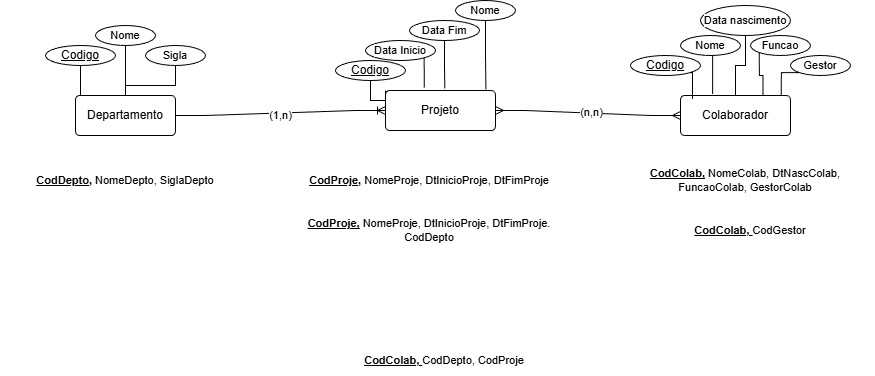

The diagram above was exported from draw.io. Its source (the exported page's mxGraphModel, read from the mxfile embedded in the PNG):
<mxGraphModel dx="2015" dy="626" grid="1" gridSize="10" guides="1" tooltips="1" connect="1" arrows="1" fold="1" page="1" pageScale="1" pageWidth="827" pageHeight="1169" math="0" shadow="0">
  <root>
    <mxCell id="0" />
    <mxCell id="1" parent="0" />
    <mxCell id="FoFehiWrOVDYaImp6jVB-6" style="edgeStyle=orthogonalEdgeStyle;rounded=0;orthogonalLoop=1;jettySize=auto;html=1;exitX=0.25;exitY=0;exitDx=0;exitDy=0;entryX=0.5;entryY=1;entryDx=0;entryDy=0;endArrow=none;endFill=0;" edge="1" parent="1" source="FoFehiWrOVDYaImp6jVB-2" target="FoFehiWrOVDYaImp6jVB-3">
      <mxGeometry relative="1" as="geometry" />
    </mxCell>
    <mxCell id="FoFehiWrOVDYaImp6jVB-2" value="Departamento" style="rounded=1;arcSize=10;whiteSpace=wrap;html=1;align=center;" vertex="1" parent="1">
      <mxGeometry x="60" y="180" width="100" height="40" as="geometry" />
    </mxCell>
    <mxCell id="FoFehiWrOVDYaImp6jVB-3" value="Codigo" style="ellipse;whiteSpace=wrap;html=1;align=center;fontStyle=4;" vertex="1" parent="1">
      <mxGeometry x="30" y="130" width="70" height="20" as="geometry" />
    </mxCell>
    <mxCell id="FoFehiWrOVDYaImp6jVB-8" value="" style="edgeStyle=orthogonalEdgeStyle;shape=connector;rounded=0;orthogonalLoop=1;jettySize=auto;html=1;strokeColor=default;align=center;verticalAlign=middle;fontFamily=Helvetica;fontSize=11;fontColor=default;labelBackgroundColor=default;endArrow=none;endFill=0;" edge="1" parent="1" source="FoFehiWrOVDYaImp6jVB-7" target="FoFehiWrOVDYaImp6jVB-2">
      <mxGeometry relative="1" as="geometry" />
    </mxCell>
    <mxCell id="FoFehiWrOVDYaImp6jVB-7" value="Nome" style="ellipse;whiteSpace=wrap;html=1;align=center;fontFamily=Helvetica;fontSize=11;fontColor=default;labelBackgroundColor=default;" vertex="1" parent="1">
      <mxGeometry x="80" y="110" width="60" height="20" as="geometry" />
    </mxCell>
    <mxCell id="FoFehiWrOVDYaImp6jVB-11" value="" style="edgeStyle=orthogonalEdgeStyle;shape=connector;rounded=0;orthogonalLoop=1;jettySize=auto;html=1;strokeColor=default;align=center;verticalAlign=middle;fontFamily=Helvetica;fontSize=11;fontColor=default;labelBackgroundColor=default;endArrow=none;endFill=0;" edge="1" parent="1" source="FoFehiWrOVDYaImp6jVB-10" target="FoFehiWrOVDYaImp6jVB-2">
      <mxGeometry relative="1" as="geometry" />
    </mxCell>
    <mxCell id="FoFehiWrOVDYaImp6jVB-10" value="Sigla" style="ellipse;whiteSpace=wrap;html=1;align=center;fontFamily=Helvetica;fontSize=11;fontColor=default;labelBackgroundColor=default;" vertex="1" parent="1">
      <mxGeometry x="130" y="130" width="60" height="20" as="geometry" />
    </mxCell>
    <mxCell id="FoFehiWrOVDYaImp6jVB-12" value="Projeto" style="rounded=1;arcSize=10;whiteSpace=wrap;html=1;align=center;" vertex="1" parent="1">
      <mxGeometry x="370" y="175" width="110" height="40" as="geometry" />
    </mxCell>
    <mxCell id="FoFehiWrOVDYaImp6jVB-14" value="" style="edgeStyle=orthogonalEdgeStyle;shape=connector;rounded=0;orthogonalLoop=1;jettySize=auto;html=1;strokeColor=default;align=center;verticalAlign=middle;fontFamily=Helvetica;fontSize=11;fontColor=default;labelBackgroundColor=default;endArrow=none;endFill=0;entryX=0;entryY=0;entryDx=0;entryDy=0;" edge="1" parent="1" source="FoFehiWrOVDYaImp6jVB-13" target="FoFehiWrOVDYaImp6jVB-12">
      <mxGeometry relative="1" as="geometry" />
    </mxCell>
    <mxCell id="FoFehiWrOVDYaImp6jVB-13" value="Codigo" style="ellipse;whiteSpace=wrap;html=1;align=center;fontStyle=4;" vertex="1" parent="1">
      <mxGeometry x="320" y="145" width="70" height="20" as="geometry" />
    </mxCell>
    <mxCell id="FoFehiWrOVDYaImp6jVB-16" value="Data Inicio" style="ellipse;whiteSpace=wrap;html=1;align=center;fontFamily=Helvetica;fontSize=11;fontColor=default;labelBackgroundColor=default;" vertex="1" parent="1">
      <mxGeometry x="350" y="125" width="70" height="20" as="geometry" />
    </mxCell>
    <mxCell id="FoFehiWrOVDYaImp6jVB-19" value="" style="edgeStyle=orthogonalEdgeStyle;shape=connector;rounded=0;orthogonalLoop=1;jettySize=auto;html=1;strokeColor=default;align=center;verticalAlign=middle;fontFamily=Helvetica;fontSize=11;fontColor=default;labelBackgroundColor=default;endArrow=none;endFill=0;entryX=0.539;entryY=-0.054;entryDx=0;entryDy=0;entryPerimeter=0;" edge="1" parent="1" source="FoFehiWrOVDYaImp6jVB-18" target="FoFehiWrOVDYaImp6jVB-12">
      <mxGeometry relative="1" as="geometry" />
    </mxCell>
    <mxCell id="FoFehiWrOVDYaImp6jVB-18" value="Data Fim" style="ellipse;whiteSpace=wrap;html=1;align=center;fontFamily=Helvetica;fontSize=11;fontColor=default;labelBackgroundColor=default;" vertex="1" parent="1">
      <mxGeometry x="394" y="105" width="70" height="20" as="geometry" />
    </mxCell>
    <mxCell id="FoFehiWrOVDYaImp6jVB-20" value="Colaborador" style="rounded=1;arcSize=10;whiteSpace=wrap;html=1;align=center;movable=1;resizable=1;rotatable=1;deletable=1;editable=1;locked=0;connectable=1;" vertex="1" parent="1">
      <mxGeometry x="665" y="180" width="110" height="40" as="geometry" />
    </mxCell>
    <mxCell id="FoFehiWrOVDYaImp6jVB-21" value="Codigo" style="ellipse;whiteSpace=wrap;html=1;align=center;fontStyle=4;movable=1;resizable=1;rotatable=1;deletable=1;editable=1;locked=0;connectable=1;" vertex="1" parent="1">
      <mxGeometry x="615" y="140" width="70" height="20" as="geometry" />
    </mxCell>
    <mxCell id="FoFehiWrOVDYaImp6jVB-23" value="Nome" style="ellipse;whiteSpace=wrap;html=1;align=center;fontFamily=Helvetica;fontSize=11;fontColor=default;labelBackgroundColor=default;movable=1;resizable=1;rotatable=1;deletable=1;editable=1;locked=0;connectable=1;" vertex="1" parent="1">
      <mxGeometry x="665" y="120" width="60" height="20" as="geometry" />
    </mxCell>
    <mxCell id="FoFehiWrOVDYaImp6jVB-26" value="" style="edgeStyle=orthogonalEdgeStyle;shape=connector;rounded=0;orthogonalLoop=1;jettySize=auto;html=1;strokeColor=default;align=center;verticalAlign=middle;fontFamily=Helvetica;fontSize=11;fontColor=default;labelBackgroundColor=default;endArrow=none;endFill=0;movable=1;resizable=1;rotatable=1;deletable=1;editable=1;locked=0;connectable=1;" edge="1" parent="1" source="FoFehiWrOVDYaImp6jVB-25" target="FoFehiWrOVDYaImp6jVB-20">
      <mxGeometry relative="1" as="geometry" />
    </mxCell>
    <mxCell id="FoFehiWrOVDYaImp6jVB-25" value="Data nascimento" style="ellipse;whiteSpace=wrap;html=1;align=center;fontFamily=Helvetica;fontSize=11;fontColor=default;labelBackgroundColor=default;movable=1;resizable=1;rotatable=1;deletable=1;editable=1;locked=0;connectable=1;" vertex="1" parent="1">
      <mxGeometry x="685" y="90" width="90" height="30" as="geometry" />
    </mxCell>
    <mxCell id="FoFehiWrOVDYaImp6jVB-29" style="edgeStyle=orthogonalEdgeStyle;shape=connector;rounded=0;orthogonalLoop=1;jettySize=auto;html=1;exitX=0.5;exitY=1;exitDx=0;exitDy=0;entryX=0.292;entryY=-0.039;entryDx=0;entryDy=0;entryPerimeter=0;strokeColor=default;align=center;verticalAlign=middle;fontFamily=Helvetica;fontSize=11;fontColor=default;labelBackgroundColor=default;endArrow=none;endFill=0;movable=1;resizable=1;rotatable=1;deletable=1;editable=1;locked=0;connectable=1;" edge="1" parent="1" source="FoFehiWrOVDYaImp6jVB-23" target="FoFehiWrOVDYaImp6jVB-20">
      <mxGeometry relative="1" as="geometry" />
    </mxCell>
    <mxCell id="FoFehiWrOVDYaImp6jVB-31" style="edgeStyle=orthogonalEdgeStyle;shape=connector;rounded=0;orthogonalLoop=1;jettySize=auto;html=1;exitX=0;exitY=1;exitDx=0;exitDy=0;entryX=0.75;entryY=0;entryDx=0;entryDy=0;strokeColor=default;align=center;verticalAlign=middle;fontFamily=Helvetica;fontSize=11;fontColor=default;labelBackgroundColor=default;endArrow=none;endFill=0;movable=1;resizable=1;rotatable=1;deletable=1;editable=1;locked=0;connectable=1;" edge="1" parent="1" source="FoFehiWrOVDYaImp6jVB-30" target="FoFehiWrOVDYaImp6jVB-20">
      <mxGeometry relative="1" as="geometry" />
    </mxCell>
    <mxCell id="FoFehiWrOVDYaImp6jVB-30" value="Funcao" style="ellipse;whiteSpace=wrap;html=1;align=center;fontFamily=Helvetica;fontSize=11;fontColor=default;labelBackgroundColor=default;movable=1;resizable=1;rotatable=1;deletable=1;editable=1;locked=0;connectable=1;" vertex="1" parent="1">
      <mxGeometry x="735" y="120" width="60" height="20" as="geometry" />
    </mxCell>
    <mxCell id="FoFehiWrOVDYaImp6jVB-32" value="Gestor" style="ellipse;whiteSpace=wrap;html=1;align=center;fontFamily=Helvetica;fontSize=11;fontColor=default;labelBackgroundColor=default;movable=1;resizable=1;rotatable=1;deletable=1;editable=1;locked=0;connectable=1;" vertex="1" parent="1">
      <mxGeometry x="775" y="140" width="60" height="20" as="geometry" />
    </mxCell>
    <mxCell id="FoFehiWrOVDYaImp6jVB-33" style="edgeStyle=orthogonalEdgeStyle;shape=connector;rounded=0;orthogonalLoop=1;jettySize=auto;html=1;exitX=0;exitY=1;exitDx=0;exitDy=0;entryX=0.916;entryY=0.004;entryDx=0;entryDy=0;entryPerimeter=0;strokeColor=default;align=center;verticalAlign=middle;fontFamily=Helvetica;fontSize=11;fontColor=default;labelBackgroundColor=default;endArrow=none;endFill=0;movable=1;resizable=1;rotatable=1;deletable=1;editable=1;locked=0;connectable=1;" edge="1" parent="1" source="FoFehiWrOVDYaImp6jVB-32" target="FoFehiWrOVDYaImp6jVB-20">
      <mxGeometry relative="1" as="geometry" />
    </mxCell>
    <mxCell id="FoFehiWrOVDYaImp6jVB-34" value="Nome" style="ellipse;whiteSpace=wrap;html=1;align=center;fontFamily=Helvetica;fontSize=11;fontColor=default;labelBackgroundColor=default;" vertex="1" parent="1">
      <mxGeometry x="440" y="85" width="60" height="20" as="geometry" />
    </mxCell>
    <mxCell id="FoFehiWrOVDYaImp6jVB-35" style="edgeStyle=orthogonalEdgeStyle;shape=connector;rounded=0;orthogonalLoop=1;jettySize=auto;html=1;exitX=0.5;exitY=1;exitDx=0;exitDy=0;entryX=0.913;entryY=-0.025;entryDx=0;entryDy=0;entryPerimeter=0;strokeColor=default;align=center;verticalAlign=middle;fontFamily=Helvetica;fontSize=11;fontColor=default;labelBackgroundColor=default;endArrow=none;endFill=0;" edge="1" parent="1" source="FoFehiWrOVDYaImp6jVB-34" target="FoFehiWrOVDYaImp6jVB-12">
      <mxGeometry relative="1" as="geometry" />
    </mxCell>
    <mxCell id="FoFehiWrOVDYaImp6jVB-36" style="edgeStyle=orthogonalEdgeStyle;shape=connector;rounded=0;orthogonalLoop=1;jettySize=auto;html=1;exitX=1;exitY=1;exitDx=0;exitDy=0;entryX=0.352;entryY=-0.068;entryDx=0;entryDy=0;entryPerimeter=0;strokeColor=default;align=center;verticalAlign=middle;fontFamily=Helvetica;fontSize=11;fontColor=default;labelBackgroundColor=default;endArrow=none;endFill=0;" edge="1" parent="1" source="FoFehiWrOVDYaImp6jVB-16" target="FoFehiWrOVDYaImp6jVB-12">
      <mxGeometry relative="1" as="geometry" />
    </mxCell>
    <mxCell id="FoFehiWrOVDYaImp6jVB-37" style="edgeStyle=orthogonalEdgeStyle;shape=connector;rounded=0;orthogonalLoop=1;jettySize=auto;html=1;exitX=1;exitY=1;exitDx=0;exitDy=0;entryX=0.109;entryY=0.089;entryDx=0;entryDy=0;entryPerimeter=0;strokeColor=default;align=center;verticalAlign=middle;fontFamily=Helvetica;fontSize=11;fontColor=default;labelBackgroundColor=default;endArrow=none;endFill=0;" edge="1" parent="1" source="FoFehiWrOVDYaImp6jVB-21" target="FoFehiWrOVDYaImp6jVB-20">
      <mxGeometry relative="1" as="geometry" />
    </mxCell>
    <mxCell id="FoFehiWrOVDYaImp6jVB-38" value="" style="edgeStyle=entityRelationEdgeStyle;fontSize=12;html=1;endArrow=ERoneToMany;rounded=0;strokeColor=default;align=center;verticalAlign=middle;fontFamily=Helvetica;fontColor=default;labelBackgroundColor=default;entryX=0;entryY=0.5;entryDx=0;entryDy=0;exitX=1;exitY=0.5;exitDx=0;exitDy=0;" edge="1" parent="1" source="FoFehiWrOVDYaImp6jVB-2" target="FoFehiWrOVDYaImp6jVB-12">
      <mxGeometry width="100" height="100" relative="1" as="geometry">
        <mxPoint x="210" y="280" as="sourcePoint" />
        <mxPoint x="310" y="180" as="targetPoint" />
      </mxGeometry>
    </mxCell>
    <mxCell id="FoFehiWrOVDYaImp6jVB-39" value="(1,n)" style="edgeLabel;html=1;align=center;verticalAlign=middle;resizable=0;points=[];fontFamily=Helvetica;fontSize=11;fontColor=default;labelBackgroundColor=default;" vertex="1" connectable="0" parent="FoFehiWrOVDYaImp6jVB-38">
      <mxGeometry x="-0.0061" y="-2" relative="1" as="geometry">
        <mxPoint as="offset" />
      </mxGeometry>
    </mxCell>
    <mxCell id="FoFehiWrOVDYaImp6jVB-40" value="" style="edgeStyle=entityRelationEdgeStyle;fontSize=12;html=1;endArrow=ERmany;startArrow=ERmany;rounded=0;strokeColor=default;align=center;verticalAlign=middle;fontFamily=Helvetica;fontColor=default;labelBackgroundColor=default;entryX=0;entryY=0.5;entryDx=0;entryDy=0;exitX=1;exitY=0.5;exitDx=0;exitDy=0;" edge="1" parent="1" source="FoFehiWrOVDYaImp6jVB-12" target="FoFehiWrOVDYaImp6jVB-20">
      <mxGeometry width="100" height="100" relative="1" as="geometry">
        <mxPoint x="515" y="275" as="sourcePoint" />
        <mxPoint x="615" y="175" as="targetPoint" />
      </mxGeometry>
    </mxCell>
    <mxCell id="FoFehiWrOVDYaImp6jVB-41" value="(n,n)" style="edgeLabel;html=1;align=center;verticalAlign=middle;resizable=0;points=[];fontFamily=Helvetica;fontSize=11;fontColor=default;labelBackgroundColor=default;" vertex="1" connectable="0" parent="FoFehiWrOVDYaImp6jVB-40">
      <mxGeometry x="0.0359" y="1" relative="1" as="geometry">
        <mxPoint as="offset" />
      </mxGeometry>
    </mxCell>
    <mxCell id="FoFehiWrOVDYaImp6jVB-42" value="&lt;u style=&quot;font-weight: bold;&quot;&gt;CodDepto,&lt;/u&gt;&amp;nbsp;NomeDepto, SiglaDepto" style="text;html=1;whiteSpace=wrap;strokeColor=none;fillColor=none;align=center;verticalAlign=middle;rounded=0;fontFamily=Helvetica;fontSize=11;fontColor=default;labelBackgroundColor=default;" vertex="1" parent="1">
      <mxGeometry x="-15" y="250" width="250" height="30" as="geometry" />
    </mxCell>
    <mxCell id="FoFehiWrOVDYaImp6jVB-43" value="&lt;u style=&quot;font-weight: bold;&quot;&gt;CodProje,&lt;/u&gt;&amp;nbsp;NomeProje, DtInicioProje, DtFimProje" style="text;html=1;whiteSpace=wrap;strokeColor=none;fillColor=none;align=center;verticalAlign=middle;rounded=0;fontFamily=Helvetica;fontSize=11;fontColor=default;labelBackgroundColor=default;" vertex="1" parent="1">
      <mxGeometry x="289" y="250" width="250" height="30" as="geometry" />
    </mxCell>
    <mxCell id="FoFehiWrOVDYaImp6jVB-44" value="&lt;u style=&quot;font-weight: bold;&quot;&gt;CodColab,&lt;/u&gt;&amp;nbsp;NomeColab, DtNascColab, FuncaoColab, GestorColab" style="text;html=1;whiteSpace=wrap;strokeColor=none;fillColor=none;align=center;verticalAlign=middle;rounded=0;fontFamily=Helvetica;fontSize=11;fontColor=default;labelBackgroundColor=default;" vertex="1" parent="1">
      <mxGeometry x="605" y="250" width="250" height="30" as="geometry" />
    </mxCell>
    <mxCell id="FoFehiWrOVDYaImp6jVB-45" value="&lt;u style=&quot;font-weight: bold;&quot;&gt;CodProje,&lt;/u&gt;&amp;nbsp;NomeProje, DtInicioProje, DtFimProje. CodDepto" style="text;html=1;whiteSpace=wrap;strokeColor=none;fillColor=none;align=center;verticalAlign=middle;rounded=0;fontFamily=Helvetica;fontSize=11;fontColor=default;labelBackgroundColor=default;" vertex="1" parent="1">
      <mxGeometry x="289" y="300" width="250" height="30" as="geometry" />
    </mxCell>
    <mxCell id="FoFehiWrOVDYaImp6jVB-50" value="&lt;u style=&quot;font-weight: bold;&quot;&gt;CodColab, &lt;/u&gt;CodGestor" style="text;html=1;whiteSpace=wrap;strokeColor=none;fillColor=none;align=center;verticalAlign=middle;rounded=0;fontFamily=Helvetica;fontSize=11;fontColor=default;labelBackgroundColor=default;" vertex="1" parent="1">
      <mxGeometry x="610" y="300" width="250" height="30" as="geometry" />
    </mxCell>
    <mxCell id="FoFehiWrOVDYaImp6jVB-51" value="&lt;u style=&quot;font-weight: bold;&quot;&gt;CodColab, &lt;/u&gt;CodDepto, CodProje" style="text;html=1;whiteSpace=wrap;strokeColor=none;fillColor=none;align=center;verticalAlign=middle;rounded=0;fontFamily=Helvetica;fontSize=11;fontColor=default;labelBackgroundColor=default;" vertex="1" parent="1">
      <mxGeometry x="304" y="430" width="250" height="30" as="geometry" />
    </mxCell>
  </root>
</mxGraphModel>